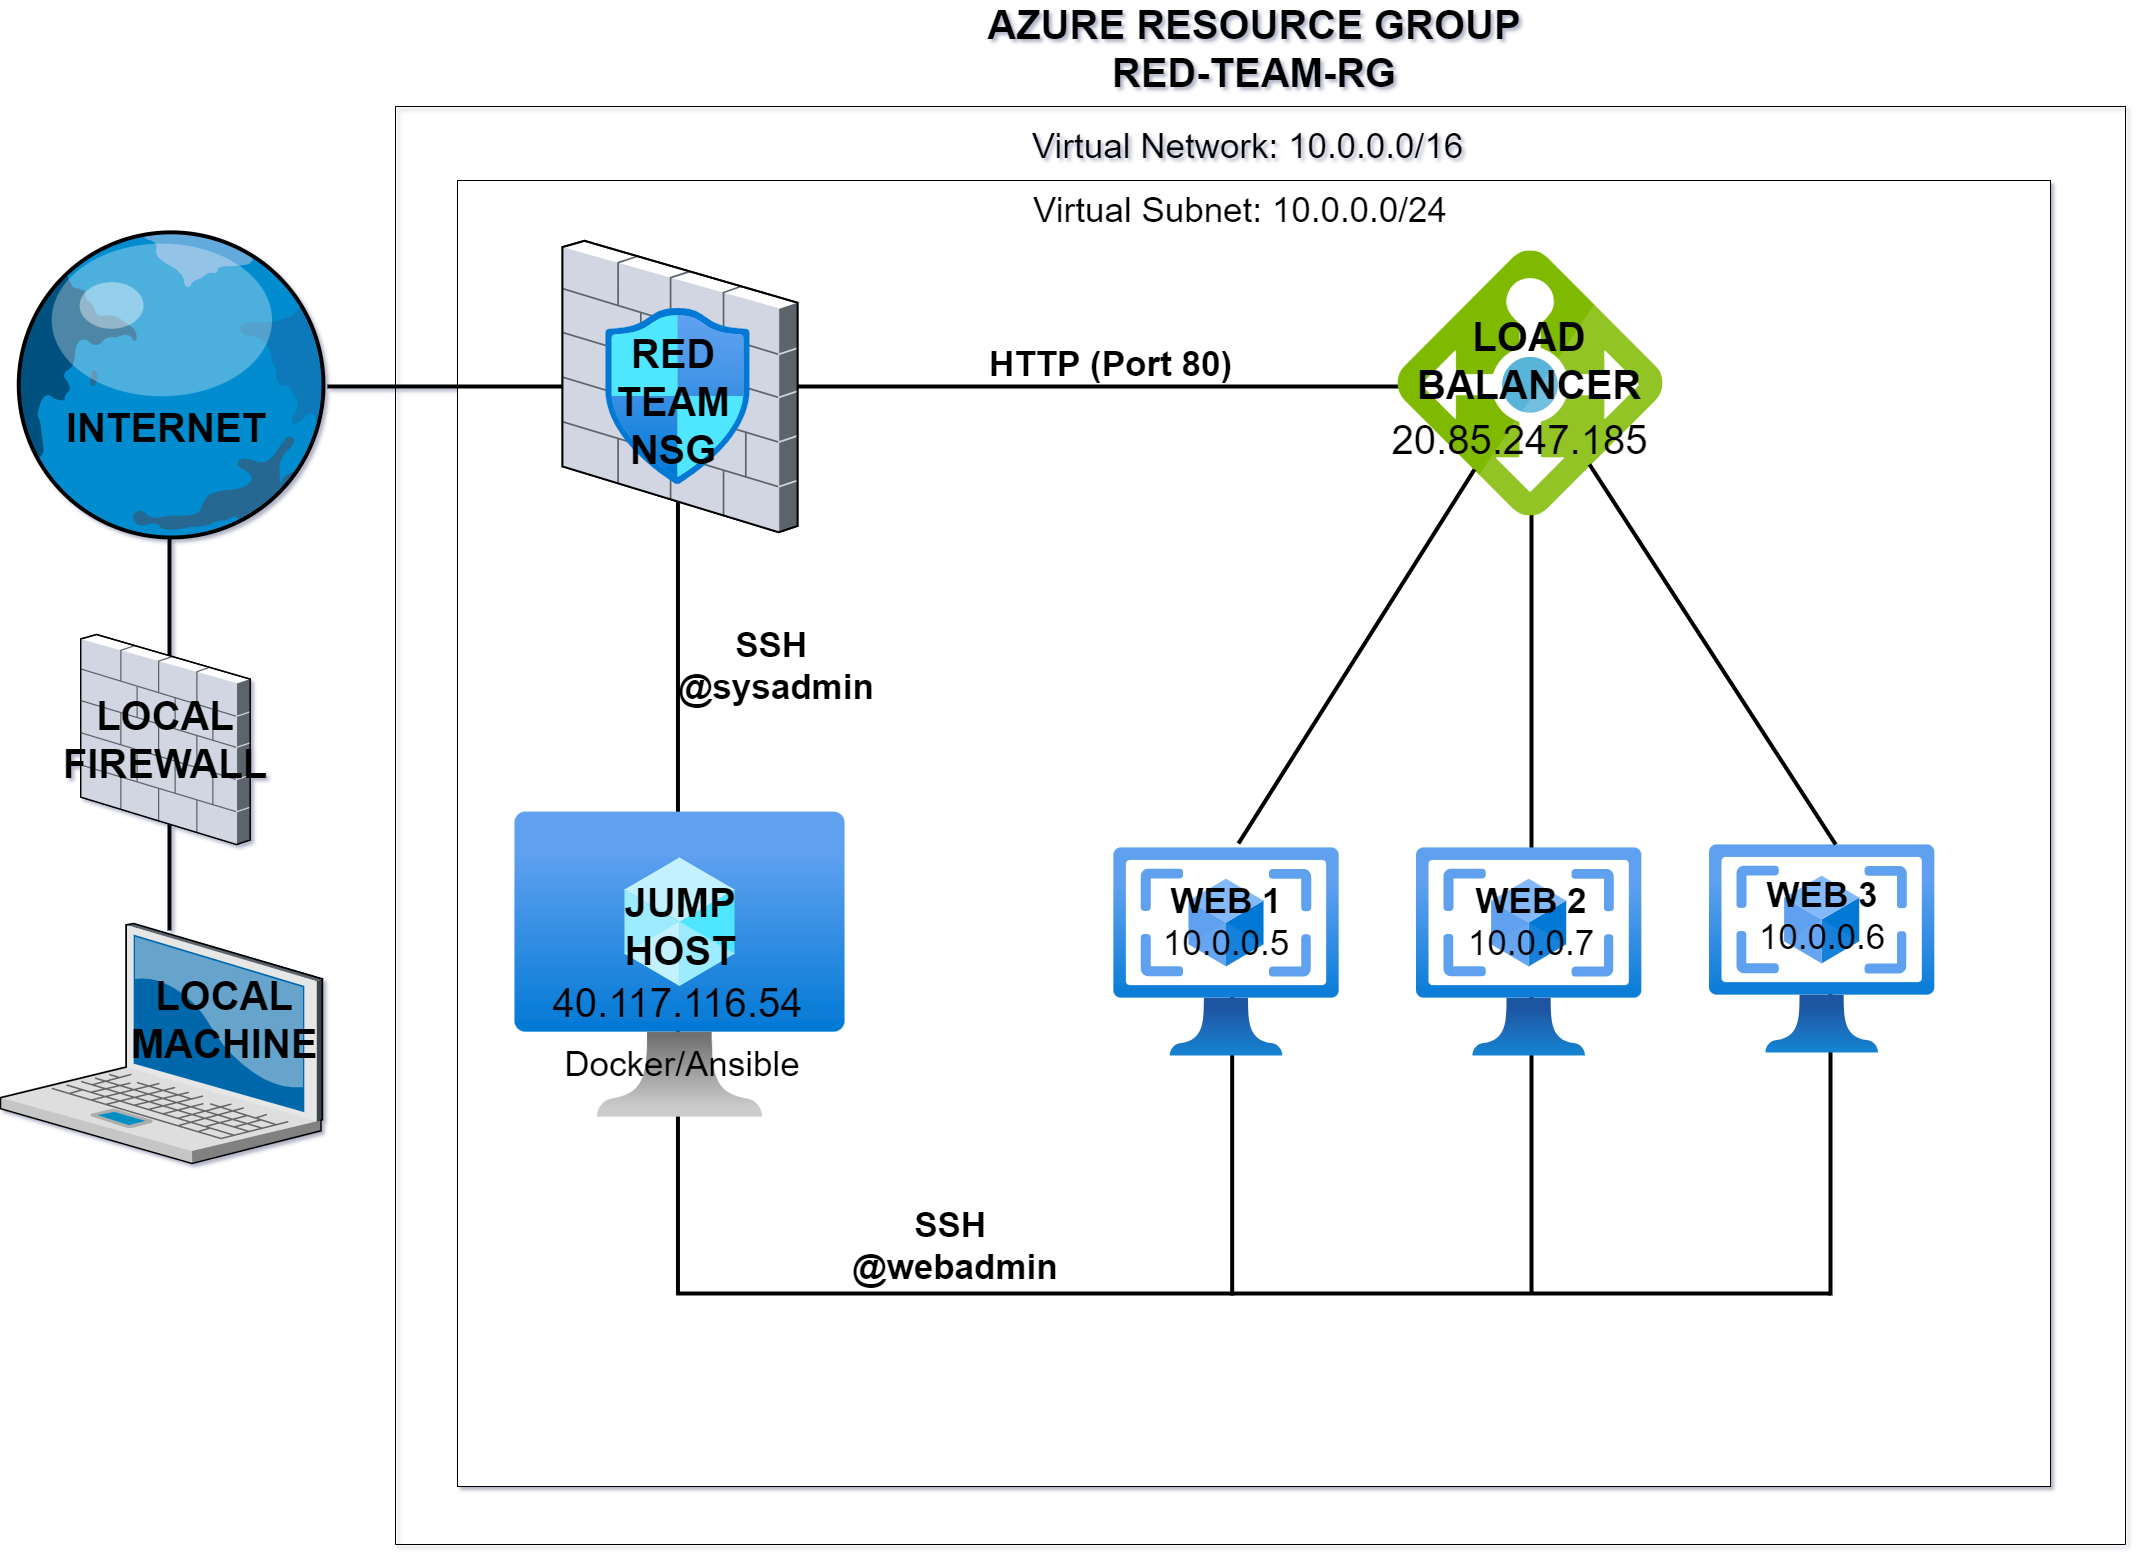

The diagram above was exported from draw.io. Its source (the exported page's mxGraphModel, read from the mxfile embedded in the PNG):
<mxGraphModel dx="1422" dy="2362" grid="0" gridSize="10" guides="1" tooltips="1" connect="1" arrows="1" fold="1" page="0" pageScale="1" pageWidth="850" pageHeight="1100" background="none" math="0" shadow="1">
  <root>
    <mxCell id="0" />
    <mxCell id="1" parent="0" />
    <mxCell id="bUD-ORqyZ_Vw_ybp70s2-13" value="" style="rounded=0;whiteSpace=wrap;html=1;labelBackgroundColor=#007FFF;fontSize=40;" parent="1" vertex="1">
      <mxGeometry x="483" y="-1027" width="1593" height="1306" as="geometry" />
    </mxCell>
    <mxCell id="2_zIDwguu7-l3jGL3AJX-21" value="" style="verticalLabelPosition=bottom;sketch=0;aspect=fixed;html=1;verticalAlign=top;strokeColor=none;align=center;outlineConnect=0;shape=mxgraph.citrix.globe;fontSize=27;" parent="1" vertex="1">
      <mxGeometry x="30" y="-980" width="324.47" height="310" as="geometry" />
    </mxCell>
    <mxCell id="2_zIDwguu7-l3jGL3AJX-25" value="" style="verticalLabelPosition=bottom;sketch=0;aspect=fixed;html=1;verticalAlign=top;strokeColor=none;align=center;outlineConnect=0;shape=mxgraph.citrix.laptop_2;fontSize=27;" parent="1" vertex="1">
      <mxGeometry x="26" y="-284" width="321.85" height="240" as="geometry" />
    </mxCell>
    <mxCell id="2_zIDwguu7-l3jGL3AJX-30" value="" style="line;strokeWidth=4;direction=south;html=1;perimeter=backbonePerimeter;points=[];outlineConnect=0;fontSize=27;" parent="1" vertex="1">
      <mxGeometry x="190" y="-670" width="10" height="393" as="geometry" />
    </mxCell>
    <mxCell id="2_zIDwguu7-l3jGL3AJX-33" value="&lt;b&gt;INTERNET&lt;/b&gt;" style="text;html=1;strokeColor=none;fillColor=none;align=center;verticalAlign=middle;whiteSpace=wrap;rounded=0;fontSize=40;" parent="1" vertex="1">
      <mxGeometry x="172.23000000000002" y="-790" width="40" height="20" as="geometry" />
    </mxCell>
    <mxCell id="2_zIDwguu7-l3jGL3AJX-34" value="&lt;div&gt;&lt;b&gt;LOCAL MACHINE&lt;/b&gt;&lt;/div&gt;" style="text;html=1;strokeColor=none;fillColor=none;align=center;verticalAlign=middle;whiteSpace=wrap;rounded=0;fontSize=40;" parent="1" vertex="1">
      <mxGeometry x="230" y="-198" width="40" height="20" as="geometry" />
    </mxCell>
    <mxCell id="2_zIDwguu7-l3jGL3AJX-36" value="" style="verticalLabelPosition=bottom;sketch=0;aspect=fixed;html=1;verticalAlign=top;strokeColor=none;align=center;outlineConnect=0;shape=mxgraph.citrix.firewall;fontSize=40;fontStyle=1" parent="1" vertex="1">
      <mxGeometry x="106.25" y="-573" width="169.35" height="210" as="geometry" />
    </mxCell>
    <mxCell id="2_zIDwguu7-l3jGL3AJX-37" value="&lt;b&gt;&lt;font style=&quot;font-size: 40px&quot;&gt;LOCAL FIREWALL&lt;/font&gt;&lt;/b&gt;" style="text;html=1;strokeColor=none;fillColor=none;align=center;verticalAlign=middle;whiteSpace=wrap;rounded=0;fontSize=40;" parent="1" vertex="1">
      <mxGeometry x="170.92999999999995" y="-478" width="40" height="20" as="geometry" />
    </mxCell>
    <mxCell id="2_zIDwguu7-l3jGL3AJX-38" value="" style="swimlane;startSize=0;fontSize=40;" parent="1" vertex="1">
      <mxGeometry x="421" y="-1101" width="1730" height="1438" as="geometry" />
    </mxCell>
    <mxCell id="bUD-ORqyZ_Vw_ybp70s2-28" value="" style="line;strokeWidth=4;direction=south;html=1;perimeter=backbonePerimeter;points=[];outlineConnect=0;fontSize=27;" parent="2_zIDwguu7-l3jGL3AJX-38" vertex="1">
      <mxGeometry x="831.66" y="851" width="10" height="338" as="geometry" />
    </mxCell>
    <mxCell id="2_zIDwguu7-l3jGL3AJX-39" value="" style="line;strokeWidth=4;html=1;perimeter=backbonePerimeter;points=[];outlineConnect=0;fontSize=40;" parent="2_zIDwguu7-l3jGL3AJX-38" vertex="1">
      <mxGeometry x="-68.15" y="275" width="1184.15" height="10" as="geometry" />
    </mxCell>
    <mxCell id="bUD-ORqyZ_Vw_ybp70s2-3" value="" style="line;strokeWidth=4;direction=south;html=1;perimeter=backbonePerimeter;points=[];outlineConnect=0;fontSize=27;" parent="2_zIDwguu7-l3jGL3AJX-38" vertex="1">
      <mxGeometry x="277.47" y="368" width="10" height="820" as="geometry" />
    </mxCell>
    <mxCell id="2_zIDwguu7-l3jGL3AJX-41" value="" style="verticalLabelPosition=bottom;sketch=0;aspect=fixed;html=1;verticalAlign=top;strokeColor=none;align=center;outlineConnect=0;shape=mxgraph.citrix.firewall;fontSize=40;" parent="2_zIDwguu7-l3jGL3AJX-38" vertex="1">
      <mxGeometry x="167.00000000000003" y="134.3" width="235" height="291.4" as="geometry" />
    </mxCell>
    <mxCell id="bUD-ORqyZ_Vw_ybp70s2-5" value="" style="aspect=fixed;html=1;points=[];align=center;image;fontSize=12;image=img/lib/azure2/networking/Network_Security_Groups.svg;" parent="2_zIDwguu7-l3jGL3AJX-38" vertex="1">
      <mxGeometry x="210" y="202" width="144.94" height="176" as="geometry" />
    </mxCell>
    <mxCell id="bUD-ORqyZ_Vw_ybp70s2-6" value="RED TEAM NSG" style="text;html=1;strokeColor=none;fillColor=none;align=center;verticalAlign=middle;whiteSpace=wrap;rounded=0;fontSize=40;fontStyle=1" parent="2_zIDwguu7-l3jGL3AJX-38" vertex="1">
      <mxGeometry x="258" y="284.99999999999994" width="40" height="20" as="geometry" />
    </mxCell>
    <mxCell id="bUD-ORqyZ_Vw_ybp70s2-8" value="" style="aspect=fixed;html=1;points=[];align=center;image;fontSize=12;image=img/lib/azure2/compute/Virtual_Machine.svg;" parent="2_zIDwguu7-l3jGL3AJX-38" vertex="1">
      <mxGeometry x="119.44" y="705" width="330.12" height="306.2" as="geometry" />
    </mxCell>
    <mxCell id="bUD-ORqyZ_Vw_ybp70s2-9" value="&lt;b&gt;JUMP HOST&lt;/b&gt;" style="text;html=1;strokeColor=none;fillColor=none;align=center;verticalAlign=middle;whiteSpace=wrap;rounded=0;fontSize=40;" parent="2_zIDwguu7-l3jGL3AJX-38" vertex="1">
      <mxGeometry x="264.5" y="795" width="40" height="50" as="geometry" />
    </mxCell>
    <mxCell id="bUD-ORqyZ_Vw_ybp70s2-10" value="40.117.116.54" style="text;html=1;strokeColor=none;fillColor=none;align=center;verticalAlign=middle;whiteSpace=wrap;rounded=0;fontSize=40;labelBackgroundColor=none;" parent="2_zIDwguu7-l3jGL3AJX-38" vertex="1">
      <mxGeometry x="100.97" y="834" width="363" height="124" as="geometry" />
    </mxCell>
    <mxCell id="bUD-ORqyZ_Vw_ybp70s2-20" value="" style="aspect=fixed;html=1;points=[];align=center;image;fontSize=12;image=img/lib/azure2/compute/VM_Images_Classic.svg;labelBackgroundColor=none;" parent="2_zIDwguu7-l3jGL3AJX-38" vertex="1">
      <mxGeometry x="718.34" y="741" width="225.33" height="209" as="geometry" />
    </mxCell>
    <mxCell id="bUD-ORqyZ_Vw_ybp70s2-27" value="" style="line;strokeWidth=4;html=1;perimeter=backbonePerimeter;points=[];outlineConnect=0;fontSize=40;" parent="2_zIDwguu7-l3jGL3AJX-38" vertex="1">
      <mxGeometry x="281" y="1182" width="1154" height="10" as="geometry" />
    </mxCell>
    <mxCell id="bUD-ORqyZ_Vw_ybp70s2-35" value="Docker/Ansible" style="text;html=1;strokeColor=none;fillColor=none;align=center;verticalAlign=middle;whiteSpace=wrap;rounded=0;labelBackgroundColor=none;fontSize=35;" parent="2_zIDwguu7-l3jGL3AJX-38" vertex="1">
      <mxGeometry x="116" y="903.2" width="342" height="108" as="geometry" />
    </mxCell>
    <mxCell id="bUD-ORqyZ_Vw_ybp70s2-39" value="" style="line;strokeWidth=4;direction=south;html=1;perimeter=backbonePerimeter;points=[];outlineConnect=0;fontSize=27;" parent="2_zIDwguu7-l3jGL3AJX-38" vertex="1">
      <mxGeometry x="1131" y="403" width="10" height="785" as="geometry" />
    </mxCell>
    <mxCell id="bUD-ORqyZ_Vw_ybp70s2-40" value="" style="line;strokeWidth=4;direction=south;html=1;perimeter=backbonePerimeter;points=[];outlineConnect=0;fontSize=27;" parent="2_zIDwguu7-l3jGL3AJX-38" vertex="1">
      <mxGeometry x="1430" y="807" width="10" height="382" as="geometry" />
    </mxCell>
    <mxCell id="bUD-ORqyZ_Vw_ybp70s2-42" value="Virtual Network: 10.0.0.0/16" style="text;html=1;strokeColor=none;fillColor=none;align=center;verticalAlign=middle;whiteSpace=wrap;rounded=0;labelBackgroundColor=none;fontSize=35;" parent="2_zIDwguu7-l3jGL3AJX-38" vertex="1">
      <mxGeometry x="615" width="475" height="77" as="geometry" />
    </mxCell>
    <mxCell id="bUD-ORqyZ_Vw_ybp70s2-37" value="" style="aspect=fixed;html=1;points=[];align=center;image;fontSize=12;image=img/lib/azure2/compute/VM_Images_Classic.svg;labelBackgroundColor=none;" parent="2_zIDwguu7-l3jGL3AJX-38" vertex="1">
      <mxGeometry x="1021" y="741" width="225.33" height="209" as="geometry" />
    </mxCell>
    <mxCell id="bUD-ORqyZ_Vw_ybp70s2-52" value="&lt;b&gt;WEB 1&lt;/b&gt;&lt;br&gt;10.0.0.5" style="text;html=1;strokeColor=none;fillColor=none;align=center;verticalAlign=middle;whiteSpace=wrap;rounded=0;labelBackgroundColor=none;fontSize=35;" parent="2_zIDwguu7-l3jGL3AJX-38" vertex="1">
      <mxGeometry x="722.0000000000001" y="761" width="218" height="107" as="geometry" />
    </mxCell>
    <mxCell id="bUD-ORqyZ_Vw_ybp70s2-53" value="&lt;b&gt;WEB 2&lt;/b&gt;&lt;br&gt;10.0.0.7" style="text;html=1;strokeColor=none;fillColor=none;align=center;verticalAlign=middle;whiteSpace=wrap;rounded=0;labelBackgroundColor=none;fontSize=35;" parent="2_zIDwguu7-l3jGL3AJX-38" vertex="1">
      <mxGeometry x="1027" y="761" width="218" height="107" as="geometry" />
    </mxCell>
    <mxCell id="bUD-ORqyZ_Vw_ybp70s2-56" value="&lt;b&gt;SSH&amp;nbsp;&lt;br&gt;@sysadmin&lt;br&gt;&lt;/b&gt;" style="text;html=1;strokeColor=none;fillColor=none;align=center;verticalAlign=middle;whiteSpace=wrap;rounded=0;labelBackgroundColor=none;fontSize=35;" parent="2_zIDwguu7-l3jGL3AJX-38" vertex="1">
      <mxGeometry x="304.5" y="515" width="152" height="88" as="geometry" />
    </mxCell>
    <mxCell id="bUD-ORqyZ_Vw_ybp70s2-4" value="&lt;font style=&quot;font-size: 40px&quot;&gt;AZURE RESOURCE GROUP&lt;br&gt;RED-TEAM-RG&lt;br&gt;&lt;/font&gt;" style="text;html=1;strokeColor=none;fillColor=none;align=center;verticalAlign=middle;whiteSpace=wrap;rounded=0;fontStyle=1" parent="1" vertex="1">
      <mxGeometry x="881.5" y="-1198" width="796" height="78" as="geometry" />
    </mxCell>
    <mxCell id="bUD-ORqyZ_Vw_ybp70s2-15" value="" style="sketch=0;aspect=fixed;html=1;points=[];align=center;image;fontSize=12;image=img/lib/mscae/Load_Balancer_feature.svg;labelBackgroundColor=#007FFF;rotation=-180;" parent="1" vertex="1">
      <mxGeometry x="1422.51" y="-957.5" width="265" height="265" as="geometry" />
    </mxCell>
    <mxCell id="bUD-ORqyZ_Vw_ybp70s2-16" value="&lt;b&gt;LOAD BALANCER&lt;/b&gt;" style="text;html=1;strokeColor=none;fillColor=none;align=center;verticalAlign=middle;whiteSpace=wrap;rounded=0;labelBackgroundColor=none;fontSize=40;" parent="1" vertex="1">
      <mxGeometry x="1535" y="-857" width="40" height="20" as="geometry" />
    </mxCell>
    <mxCell id="bUD-ORqyZ_Vw_ybp70s2-30" value="20.85.247.185" style="text;html=1;strokeColor=none;fillColor=none;align=center;verticalAlign=middle;whiteSpace=wrap;rounded=0;labelBackgroundColor=none;fontSize=40;fontStyle=0" parent="1" vertex="1">
      <mxGeometry x="1342" y="-793" width="407" height="50" as="geometry" />
    </mxCell>
    <mxCell id="bUD-ORqyZ_Vw_ybp70s2-38" value="" style="aspect=fixed;html=1;points=[];align=center;image;fontSize=12;image=img/lib/azure2/compute/VM_Images_Classic.svg;labelBackgroundColor=none;" parent="1" vertex="1">
      <mxGeometry x="1735" y="-363" width="225.33" height="209" as="geometry" />
    </mxCell>
    <mxCell id="bUD-ORqyZ_Vw_ybp70s2-50" value="" style="endArrow=none;html=1;fontSize=35;strokeWidth=4;entryX=0.553;entryY=-0.019;entryDx=0;entryDy=0;entryPerimeter=0;" parent="1" target="bUD-ORqyZ_Vw_ybp70s2-20" edge="1">
      <mxGeometry width="50" height="50" relative="1" as="geometry">
        <mxPoint x="1500" y="-738" as="sourcePoint" />
        <mxPoint x="1463" y="-273" as="targetPoint" />
      </mxGeometry>
    </mxCell>
    <mxCell id="bUD-ORqyZ_Vw_ybp70s2-51" value="" style="endArrow=none;html=1;fontSize=35;strokeWidth=4;entryX=0.56;entryY=0;entryDx=0;entryDy=0;entryPerimeter=0;" parent="1" target="bUD-ORqyZ_Vw_ybp70s2-38" edge="1">
      <mxGeometry width="50" height="50" relative="1" as="geometry">
        <mxPoint x="1615" y="-743" as="sourcePoint" />
        <mxPoint x="1586" y="-683" as="targetPoint" />
      </mxGeometry>
    </mxCell>
    <mxCell id="bUD-ORqyZ_Vw_ybp70s2-77" value="&lt;b&gt;SSH &lt;br&gt;@webadmin&lt;/b&gt;" style="text;html=1;strokeColor=none;fillColor=none;align=center;verticalAlign=middle;whiteSpace=wrap;rounded=0;labelBackgroundColor=none;fontSize=35;" parent="1" vertex="1">
      <mxGeometry x="905" y="-6" width="152" height="88" as="geometry" />
    </mxCell>
    <mxCell id="bUD-ORqyZ_Vw_ybp70s2-78" value="&lt;b&gt;HTTP (Port 80)&lt;/b&gt;" style="text;html=1;strokeColor=none;fillColor=none;align=center;verticalAlign=middle;whiteSpace=wrap;rounded=0;labelBackgroundColor=none;fontSize=35;" parent="1" vertex="1">
      <mxGeometry x="979" y="-892" width="315" height="95" as="geometry" />
    </mxCell>
    <mxCell id="bUD-ORqyZ_Vw_ybp70s2-79" value="Virtual Subnet: 10.0.0.0/24" style="text;html=1;strokeColor=none;fillColor=none;align=center;verticalAlign=middle;whiteSpace=wrap;rounded=0;labelBackgroundColor=none;fontSize=35;" parent="1" vertex="1">
      <mxGeometry x="1020" y="-1097" width="492" height="198" as="geometry" />
    </mxCell>
    <mxCell id="OYE6HGRAhdNJWGLkIQGk-2" value="&lt;b&gt;WEB 3&lt;/b&gt;&lt;br&gt;10.0.0.6" style="text;html=1;strokeColor=none;fillColor=none;align=center;verticalAlign=middle;whiteSpace=wrap;rounded=0;labelBackgroundColor=none;fontSize=35;" parent="1" vertex="1">
      <mxGeometry x="1738.66" y="-346" width="218" height="107" as="geometry" />
    </mxCell>
  </root>
</mxGraphModel>